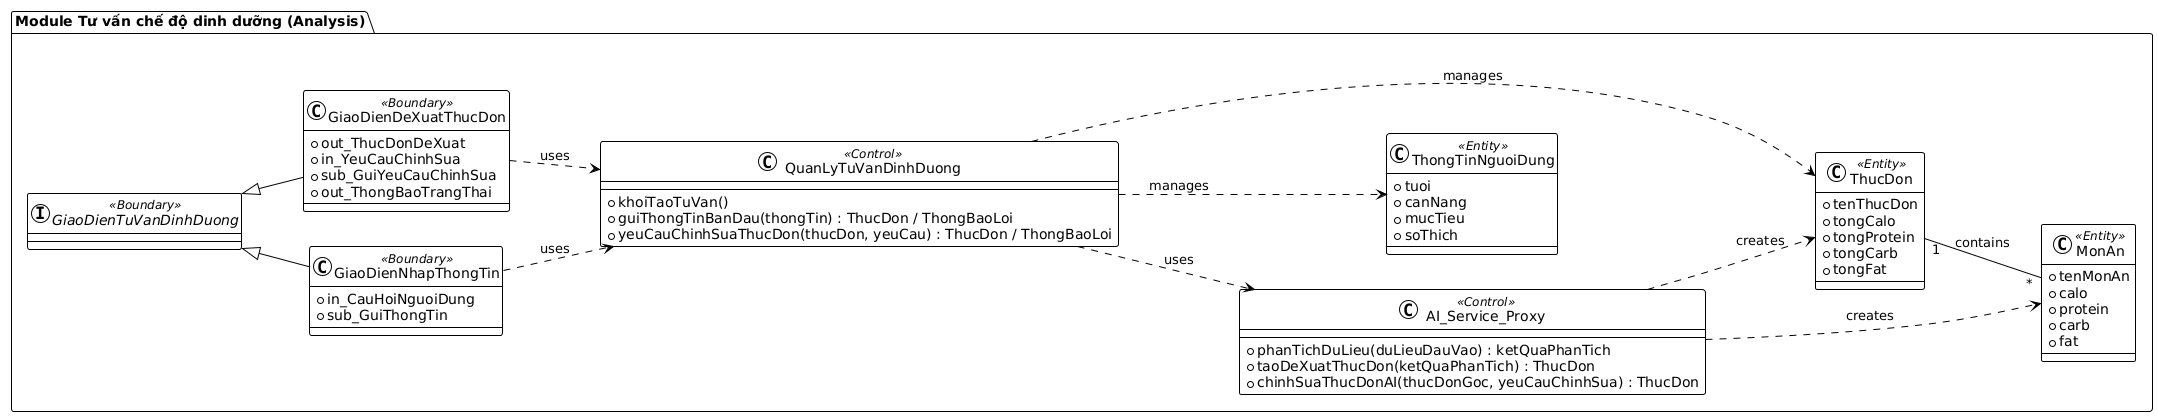

The diagram above was rendered by PlantUML. Its source (embedded in the PNG):
@startuml
!theme plain
left to right direction

package "Module Tư vấn chế độ dinh dưỡng (Analysis)" {

    interface "GiaoDienTuVanDinhDuong" <<Boundary>> {
    }

    class "GiaoDienNhapThongTin" <<Boundary>> {
        + in_CauHoiNguoiDung
        + sub_GuiThongTin
    }

    class "GiaoDienDeXuatThucDon" <<Boundary>> {
        + out_ThucDonDeXuat
        + in_YeuCauChinhSua
        + sub_GuiYeuCauChinhSua
        + out_ThongBaoTrangThai
    }

    class "QuanLyTuVanDinhDuong" <<Control>> {
        + khoiTaoTuVan()
        + guiThongTinBanDau(thongTin) : ThucDon / ThongBaoLoi
        + yeuCauChinhSuaThucDon(thucDon, yeuCau) : ThucDon / ThongBaoLoi
    }

    class "AI_Service_Proxy" <<Control>> {
        + phanTichDuLieu(duLieuDauVao) : ketQuaPhanTich
        + taoDeXuatThucDon(ketQuaPhanTich) : ThucDon
        + chinhSuaThucDonAI(thucDonGoc, yeuCauChinhSua) : ThucDon
    }

    class "ThongTinNguoiDung" <<Entity>> {
        + tuoi
        + canNang
        + mucTieu
        + soThich
    }

    class "ThucDon" <<Entity>> {
        + tenThucDon
        + tongCalo
        + tongProtein
        + tongCarb
        + tongFat
    }

    class "MonAn" <<Entity>> {
        + tenMonAn
        + calo
        + protein
        + carb
        + fat
    }

    GiaoDienTuVanDinhDuong <|-- GiaoDienNhapThongTin
    GiaoDienTuVanDinhDuong <|-- GiaoDienDeXuatThucDon

    GiaoDienNhapThongTin ..> QuanLyTuVanDinhDuong : uses
    GiaoDienDeXuatThucDon ..> QuanLyTuVanDinhDuong : uses

    QuanLyTuVanDinhDuong ..> AI_Service_Proxy : uses
    QuanLyTuVanDinhDuong ..> ThongTinNguoiDung : manages
    QuanLyTuVanDinhDuong ..> ThucDon : manages

    AI_Service_Proxy ..> ThucDon : creates
    AI_Service_Proxy ..> MonAn : creates

    ThucDon "1" -- "*" MonAn : contains

}
@enduml